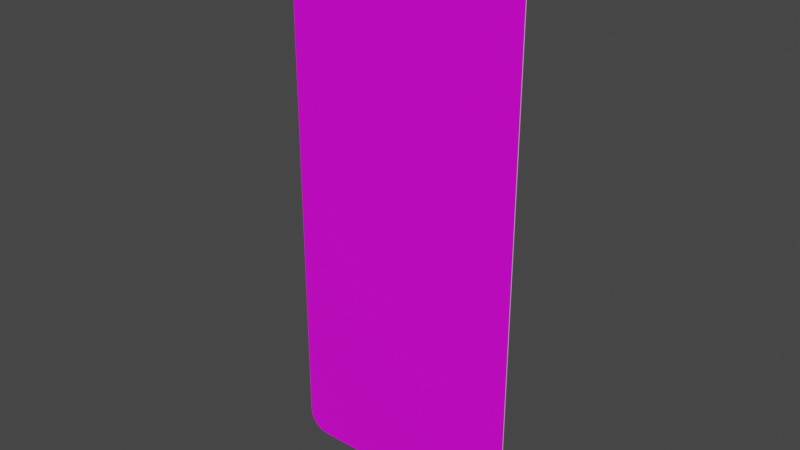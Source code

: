 # Source: rechteck_1500_650.blend  (saved by Blender 3.2.14; exported with 4.5.12 LTS)
import bpy
from mathutils import Matrix  # noqa: F401  (used for matrix-valued properties, if any)

bpy.ops.wm.read_factory_settings(use_empty=True)
scene = bpy.context.scene
scene.name = 'Scene'

# ---- collections
col_collection = bpy.data.collections.new('Collection'); scene.collection.children.link(col_collection)

# ---- images (referenced by path relative to the original .blend; pixels are not part of the script)
import os
ASSET_DIR = os.environ.get("B2B_ASSET_DIR", "")  # directory of the original .blend (textures are referenced by path, not embedded)
HERE = os.path.dirname(os.path.abspath(__file__))  # packed textures are extracted next to this script under _unpacked/

def load_image(name, relpath, width, height, colorspace="sRGB"):
    """Load a texture the original file referenced (path relative to the .blend, or extracted next to this script)."""
    p = next((c for c in (os.path.join(HERE, relpath), os.path.join(ASSET_DIR, relpath)) if relpath and os.path.exists(c)), "")
    if p:
        img = bpy.data.images.load(p, check_existing=True)
        img.name = name
    else:  # same state as the original file: an image datablock whose file is absent (Cycles renders it pink)
        img = bpy.data.images.new(name, width, height)
        img.source = "FILE"
        img.filepath = "//" + (relpath or name)
    img.colorspace_settings.name = colorspace
    return img
img_rohling_jpg = load_image('rohling.jpg', 'rohling.jpg', 1024, 1024, 'sRGB')

# ---- materials (node trees are filled in below, after node groups)
mat_material = bpy.data.materials.new('Material')
mat_material.alpha_threshold = 0.0
mat_material.use_transparent_shadow = False
mat_material.line_color = (0.0, 0.0, 0.0, 1.0)
mat_material_001 = bpy.data.materials.new('Material.001')
mat_material_001.use_transparent_shadow = False

# ---- material node trees
mat_material.use_nodes = True; mat_material.node_tree.nodes.clear()
_N = mat_material.node_tree.nodes; _L = mat_material.node_tree.links
n0 = _N.new('ShaderNodeOutputMaterial'); n0.name = 'Material Output'; n0.location = (300, 300)
n1 = _N.new('ShaderNodeBsdfPrincipled'); n1.name = 'Principled BSDF'; n1.location = (10, 300)
n1.distribution = 'GGX'
n1.subsurface_method = 'RANDOM_WALK_SKIN'
n1.inputs[2].default_value = 0.4
n1.inputs[3].default_value = 1.45
n1.inputs[27].default_value = (0.0, 0.0, 0.0, 1.0)
n1.inputs[28].default_value = 1.0
n2 = _N.new('ShaderNodeTexImage'); n2.name = 'Image Texture'; n2.location = (-280, 280)
n2.image = img_rohling_jpg
_L.new(n1.outputs[0], n0.inputs[0])
_L.new(n2.outputs[0], n1.inputs[0])
n0.is_active_output = True
mat_material_001.use_nodes = True; mat_material_001.node_tree.nodes.clear()
_N = mat_material_001.node_tree.nodes; _L = mat_material_001.node_tree.links
n0 = _N.new('ShaderNodeBsdfPrincipled'); n0.name = 'Principled BSDF'; n0.location = (10, 300)
n0.distribution = 'GGX'
n0.subsurface_method = 'RANDOM_WALK_SKIN'
n0.inputs[3].default_value = 1.45
n0.inputs[27].default_value = (0.0, 0.0, 0.0, 1.0)
n0.inputs[28].default_value = 1.0
n1 = _N.new('ShaderNodeOutputMaterial'); n1.name = 'Material Output'; n1.location = (300, 300)
_L.new(n0.outputs[0], n1.inputs[0])
n1.is_active_output = True

# ---- world
world_world = bpy.data.worlds.new('World'); scene.world = world_world
world_world.use_nodes = True; world_world.node_tree.nodes.clear()
_N = world_world.node_tree.nodes; _L = world_world.node_tree.links
n0 = _N.new('ShaderNodeOutputWorld'); n0.name = 'World Output'; n0.location = (300, 300)
n1 = _N.new('ShaderNodeBackground'); n1.name = 'Background'; n1.location = (10, 300)
n1.inputs[0].default_value = (0.05088, 0.05088, 0.05088, 1.0)
_L.new(n1.outputs[0], n0.inputs[0])
n0.is_active_output = True
world_world.color = (0.05088, 0.05088, 0.05088)
world_world.use_sun_shadow = False
world_world.sun_shadow_jitter_overblur = 0.0

# ---- meshes
me_plane = bpy.data.meshes.new('Plane')
me_plane.from_pydata([(-0.2665, 0.0, -4.371e-08), (-0.325, 0.05851, -4.201e-08), (-0.2756, 0.0007203, -4.369e-08), (-0.2846, 0.002864, -4.363e-08), (-0.2931, 0.006377, -4.353e-08), (-0.3009, 0.01117, -4.339e-08), (-0.3079, 0.01714, -4.321e-08), (-0.3138, 0.02412, -4.301e-08), (-0.3186, 0.03195, -4.278e-08), (-0.3221, 0.04043, -4.253e-08), (-0.3243, 0.04935, -4.227e-08), (0.325, 0.05851, -4.201e-08), (0.2665, 0.0, -4.371e-08), (0.3243, 0.04935, -4.227e-08), (0.3221, 0.04043, -4.253e-08), (0.3186, 0.03195, -4.278e-08), (0.3138, 0.02412, -4.301e-08), (0.3079, 0.01714, -4.321e-08), (0.3009, 0.01117, -4.339e-08), (0.2931, 0.006377, -4.353e-08), (0.2846, 0.002864, -4.363e-08), (0.2756, 0.0007203, -4.369e-08), (-0.325, 1.441, -1.705e-09), (-0.2665, 1.5, 0.0), (-0.3243, 1.451, -1.438e-09), (-0.3221, 1.46, -1.178e-09), (-0.3186, 1.468, -9.309e-10), (-0.3138, 1.476, -7.028e-10), (-0.3079, 1.483, -4.994e-10), (-0.3009, 1.489, -3.256e-10), (-0.2931, 1.494, -1.858e-10), (-0.2846, 1.497, -8.345e-11), (-0.2756, 1.499, -2.1e-11), (0.2665, 1.5, 0.0), (0.325, 1.441, -1.705e-09), (0.2756, 1.499, -2.1e-11), (0.2846, 1.497, -8.345e-11), (0.2931, 1.494, -1.858e-10), (0.3009, 1.489, -3.256e-10), (0.3079, 1.483, -4.994e-10), (0.3138, 1.476, -7.028e-10), (0.3186, 1.468, -9.309e-10), (0.3221, 1.46, -1.178e-09), (0.3243, 1.451, -1.438e-09), (-0.2665, 1.5, 0.002), (-0.325, 1.441, 0.002), (-0.2756, 1.499, 0.002), (-0.2846, 1.497, 0.002), (-0.2931, 1.494, 0.002), (-0.3009, 1.489, 0.002), (-0.3079, 1.483, 0.002), (-0.3138, 1.476, 0.002), (-0.3186, 1.468, 0.002), (-0.3221, 1.46, 0.002), (-0.3243, 1.451, 0.002), (-0.325, 0.05851, 0.002), (-0.2665, -1.17e-08, 0.002), (-0.3243, 0.04935, 0.002), (-0.3221, 0.04043, 0.002), (-0.3186, 0.03195, 0.002), (-0.3138, 0.02412, 0.002), (-0.3079, 0.01714, 0.002), (-0.3009, 0.01117, 0.002), (-0.2931, 0.006377, 0.002), (-0.2846, 0.002864, 0.002), (-0.2756, 0.0007203, 0.002), (0.2665, -1.17e-08, 0.002), (0.325, 0.05851, 0.002), (0.2756, 0.0007203, 0.002), (0.2846, 0.002864, 0.002), (0.2931, 0.006377, 0.002), (0.3009, 0.01117, 0.002), (0.3079, 0.01714, 0.002), (0.3138, 0.02412, 0.002), (0.3186, 0.03195, 0.002), (0.3221, 0.04043, 0.002), (0.3243, 0.04935, 0.002), (0.325, 1.441, 0.002), (0.2665, 1.5, 0.002), (0.3243, 1.451, 0.002), (0.3221, 1.46, 0.002), (0.3186, 1.468, 0.002), (0.3138, 1.476, 0.002), (0.3079, 1.483, 0.002), (0.3009, 1.489, 0.002), (0.2931, 1.494, 0.002), (0.2846, 1.497, 0.002), (0.2756, 1.499, 0.002)], [], [(0, 12, 66, 56), (55, 57, 58, 59, 60, 61, 62, 63, 64, 65, 56, 66, 68, 69, 70, 71, 72, 73, 74, 75, 76, 67, 77, 79, 80, 81, 82, 83, 84, 85, 86, 87, 78, 44, 46, 47, 48, 49, 50, 51, 52, 53, 54, 45), (11, 34, 77, 67), (33, 23, 44, 78), (0, 2, 3, 4, 5, 6, 7, 8, 9, 10, 1, 22, 24, 25, 26, 27, 28, 29, 30, 31, 32, 23, 33, 35, 36, 37, 38, 39, 40, 41, 42, 43, 34, 11, 13, 14, 15, 16, 17, 18, 19, 20, 21, 12), (22, 45, 54, 24), (24, 54, 53, 25), (25, 53, 52, 26), (26, 52, 51, 27), (27, 51, 50, 28), (28, 50, 49, 29), (29, 49, 48, 30), (30, 48, 47, 31), (31, 47, 46, 32), (32, 46, 44, 23), (77, 34, 43, 79), (79, 43, 42, 80), (80, 42, 41, 81), (81, 41, 40, 82), (82, 40, 39, 83), (83, 39, 38, 84), (84, 38, 37, 85), (85, 37, 36, 86), (86, 36, 35, 87), (87, 35, 33, 78), (11, 67, 76, 13), (13, 76, 75, 14), (14, 75, 74, 15), (15, 74, 73, 16), (16, 73, 72, 17), (17, 72, 71, 18), (18, 71, 70, 19), (19, 70, 69, 20), (20, 69, 68, 21), (21, 68, 66, 12), (55, 1, 10, 57), (57, 10, 9, 58), (58, 9, 8, 59), (59, 8, 7, 60), (60, 7, 6, 61), (61, 6, 5, 62), (62, 5, 4, 63), (63, 4, 3, 64), (64, 3, 2, 65), (65, 2, 0, 56), (22, 1, 55, 45)])
me_plane.polygons.foreach_set('material_index', [1, 0, 1, 1, 1, 1, 1, 1, 1, 1, 1, 1, 1, 1, 1, 1, 1, 1, 1, 1, 1, 1, 1, 1, 1, 1, 1, 1, 1, 1, 1, 1, 1, 1, 1, 1, 1, 1, 1, 1, 1, 1, 1, 1, 1, 1])
_uv = me_plane.uv_layers.new(name='UVMap')
_uv.uv.foreach_set('vector', [0.09001, 0.0, 0.91, 0.0, 0.91, 0.0, 0.09001, 0.0, 0.002565, 0.04017, 0.003667, 0.03408, 0.006947, 0.02815, 0.01232, 0.02251, 0.01967, 0.0173, 0.02879, 0.01266, 0.03948, 0.008692, 0.05146, 0.005502, 0.06444, 0.003166, 0.07811, 0.001741, 0.09211, 0.001262, 0.9079, 0.001262, 0.9219, 0.001741, 0.9356, 0.003166, 0.9485, 0.005502, 0.9605, 0.008692, 0.9712, 0.01266, 0.9803, 0.0173, 0.9877, 0.02251, 0.9931, 0.02815, 0.9963, 0.03408, 0.9974, 0.04017, 0.9974, 0.9598, 0.9963, 0.9659, 0.9931, 0.9719, 0.9877, 0.9775, 0.9803, 0.9827, 0.9712, 0.9873, 0.9605, 0.9913, 0.9485, 0.9945, 0.9356, 0.9968, 0.9219, 0.9983, 0.9079, 0.9987, 0.09211, 0.9987, 0.07811, 0.9983, 0.06444, 0.9968, 0.05146, 0.9945, 0.03948, 0.9913, 0.02879, 0.9873, 0.01967, 0.9827, 0.01232, 0.9775, 0.006947, 0.9719, 0.003667, 0.9659, 0.002565, 0.9598, 1.0, 0.039, 1.0, 0.961, 1.0, 0.961, 1.0, 0.039, 0.91, 1.0, 0.09001, 1.0, 0.09001, 1.0, 0.91, 1.0, 0.09001, 0.0, 0.07593, 0.0001601, 0.0622, 0.0006363, 0.04915, 0.001417, 0.0371, 0.002483, 0.008788, 0.003808, 0.00573, 0.01608, 0.00327, 0.0213, 0.001468, 0.02695, 0.0003694, 0.0329, 0.0, 0.039, 0.0, 0.961, 0.0003694, 0.9671, 0.001468, 0.973, 0.00327, 0.9787, 0.00573, 0.9839, 0.008788, 0.9962, 0.0371, 0.9975, 0.04915, 0.9986, 0.0622, 0.9994, 0.07593, 0.9998, 0.09001, 1.0, 0.91, 1.0, 0.9241, 0.9998, 0.9378, 0.9994, 0.9509, 0.9986, 0.9629, 0.9975, 0.9912, 0.9962, 0.9943, 0.9839, 0.9967, 0.9787, 0.9985, 0.973, 0.9996, 0.9671, 1.0, 0.961, 1.0, 0.039, 0.9996, 0.0329, 0.9985, 0.02695, 0.9967, 0.0213, 0.9943, 0.01608, 0.9912, 0.003808, 0.9629, 0.002483, 0.9509, 0.001417, 0.9378, 0.0006363, 0.9241, 0.0001601, 0.91, 0.0, 0.0, 0.961, 0.0, 0.961, 0.0003694, 0.9671, 0.0003694, 0.9671, 0.0003694, 0.9671, 0.0003694, 0.9671, 0.001468, 0.973, 0.001468, 0.973, 0.001468, 0.973, 0.001468, 0.973, 0.00327, 0.9787, 0.00327, 0.9787, 0.00327, 0.9787, 0.00327, 0.9787, 0.00573, 0.9839, 0.00573, 0.9839, 0.00573, 0.9839, 0.00573, 0.9839, 0.008788, 0.9962, 0.008788, 0.9962, 0.008788, 0.9962, 0.008788, 0.9962, 0.0371, 0.9975, 0.0371, 0.9975, 0.0371, 0.9975, 0.0371, 0.9975, 0.04915, 0.9986, 0.04915, 0.9986, 0.04915, 0.9986, 0.04915, 0.9986, 0.0622, 0.9994, 0.0622, 0.9994, 0.0622, 0.9994, 0.0622, 0.9994, 0.07593, 0.9998, 0.07593, 0.9998, 0.07593, 0.9998, 0.07593, 0.9998, 0.09001, 1.0, 0.09001, 1.0, 1.0, 0.961, 1.0, 0.961, 0.9996, 0.9671, 0.9996, 0.9671, 0.9996, 0.9671, 0.9996, 0.9671, 0.9985, 0.973, 0.9985, 0.973, 0.9985, 0.973, 0.9985, 0.973, 0.9967, 0.9787, 0.9967, 0.9787, 0.9967, 0.9787, 0.9967, 0.9787, 0.9943, 0.9839, 0.9943, 0.9839, 0.9943, 0.9839, 0.9943, 0.9839, 0.9912, 0.9962, 0.9912, 0.9962, 0.9912, 0.9962, 0.9912, 0.9962, 0.9629, 0.9975, 0.9629, 0.9975, 0.9629, 0.9975, 0.9629, 0.9975, 0.9509, 0.9986, 0.9509, 0.9986, 0.9509, 0.9986, 0.9509, 0.9986, 0.9378, 0.9994, 0.9378, 0.9994, 0.9378, 0.9994, 0.9378, 0.9994, 0.9241, 0.9998, 0.9241, 0.9998, 0.9241, 0.9998, 0.9241, 0.9998, 0.91, 1.0, 0.91, 1.0, 1.0, 0.039, 1.0, 0.039, 0.9996, 0.0329, 0.9996, 0.0329, 0.9996, 0.0329, 0.9996, 0.0329, 0.9985, 0.02695, 0.9985, 0.02695, 0.9985, 0.02695, 0.9985, 0.02695, 0.9967, 0.0213, 0.9967, 0.0213, 0.9967, 0.0213, 0.9967, 0.0213, 0.9943, 0.01608, 0.9943, 0.01608, 0.9943, 0.01608, 0.9943, 0.01608, 0.9912, 0.003808, 0.9912, 0.003808, 0.9912, 0.003808, 0.9912, 0.003808, 0.9629, 0.002483, 0.9629, 0.002483, 0.9629, 0.002483, 0.9629, 0.002483, 0.9509, 0.001417, 0.9509, 0.001417, 0.9509, 0.001417, 0.9509, 0.001417, 0.9378, 0.0006363, 0.9378, 0.0006363, 0.9378, 0.0006363, 0.9378, 0.0006363, 0.9241, 0.0001601, 0.9241, 0.0001601, 0.9241, 0.0001601, 0.9241, 0.0001601, 0.91, 0.0, 0.91, 0.0, 0.0, 0.039, 0.0, 0.039, 0.0003694, 0.0329, 0.0003694, 0.0329, 0.0003694, 0.0329, 0.0003694, 0.0329, 0.001468, 0.02695, 0.001468, 0.02695, 0.001468, 0.02695, 0.001468, 0.02695, 0.00327, 0.0213, 0.00327, 0.0213, 0.00327, 0.0213, 0.00327, 0.0213, 0.00573, 0.01608, 0.00573, 0.01608, 0.00573, 0.01608, 0.00573, 0.01608, 0.008788, 0.003808, 0.008788, 0.003808, 0.008788, 0.003808, 0.008788, 0.003808, 0.0371, 0.002483, 0.0371, 0.002483, 0.0371, 0.002483, 0.0371, 0.002483, 0.04915, 0.001417, 0.04915, 0.001417, 0.04915, 0.001417, 0.04915, 0.001417, 0.0622, 0.0006363, 0.0622, 0.0006363, 0.0622, 0.0006363, 0.0622, 0.0006363, 0.07593, 0.0001601, 0.07593, 0.0001601, 0.07593, 0.0001601, 0.07593, 0.0001601, 0.09001, 0.0, 0.09001, 0.0, 0.0, 0.961, 0.0, 0.039, 0.0, 0.039, 0.0, 0.961])
me_plane.materials.append(mat_material)
me_plane.materials.append(mat_material_001)
me_plane.update()

# ---- objects
ob_plane = bpy.data.objects.new('Plane', me_plane)
ob_empty = bpy.data.objects.new('Empty', img_rohling_jpg)

# ---- transforms, parenting, visibility, modifiers, constraints
ob_plane.location = (0.0, 0.0, 0.0)
ob_plane.rotation_euler = (1.571, 0.0, 0.0)
ob_empty.location = (0.0, 0.0, 0.7503)
ob_empty.rotation_euler = (1.571, -0.0, -0.0)
ob_empty.scale = (0.3004, 0.3004, 0.3004)
ob_empty.empty_display_type = 'IMAGE'
ob_empty.empty_display_size = 5.0

# ---- collection membership
col_collection.objects.link(ob_plane)
col_collection.objects.link(ob_empty)

# ---- scene / render settings (as saved in the file)
scene.frame_start = 1; scene.frame_end = 250; scene.frame_set(1)
scene.render.engine = 'BLENDER_EEVEE_NEXT'
scene.cycles.sampling_pattern = 'TABULATED_SOBOL'
scene.cycles.use_light_tree = False
scene.view_settings.view_transform = 'Filmic'
bpy.context.view_layer.update()

# ---- added for rendering (the .blend has no active camera and no usable light): camera, sun
cam_auto = bpy.data.cameras.new('AutoCamera')
cam_auto.lens = 50.0
cam_auto.sensor_width = 36.0
cam_auto.clip_end = 1000.0
ob_auto_camera = bpy.data.objects.new('AutoCamera', cam_auto)
scene.collection.objects.link(ob_auto_camera)
ob_auto_camera.location = (1.51254, -1.81605, 1.96003)
ob_auto_camera.rotation_euler = (1.09748, -7.21219e-08, 0.694738)
scene.camera = ob_auto_camera
light_auto_sun = bpy.data.lights.new('AutoSun', 'SUN')
light_auto_sun.energy = 3.0
light_auto_sun.angle = 0.0523599
ob_auto_sun = bpy.data.objects.new('AutoSun', light_auto_sun)
scene.collection.objects.link(ob_auto_sun)
ob_auto_sun.rotation_euler = (0.872665, 0.174533, 0.523599)
bpy.context.view_layer.update()
